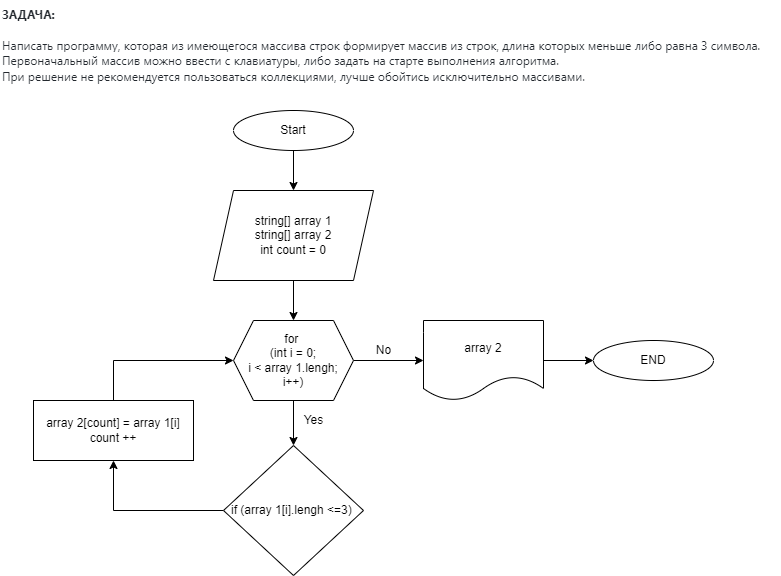

The diagram above was exported from draw.io. Its source (the exported page's mxGraphModel, read from the mxfile embedded in the PNG):
<mxGraphModel dx="2105" dy="649" grid="1" gridSize="10" guides="1" tooltips="1" connect="1" arrows="1" fold="1" page="1" pageScale="1" pageWidth="827" pageHeight="1169" math="0" shadow="0">
  <root>
    <mxCell id="0" />
    <mxCell id="1" parent="0" />
    <mxCell id="fPhCJyZCoUtmMV_cwziw-1" value="&lt;span style=&quot;color: rgb(36, 41, 47); font-family: -apple-system, BlinkMacSystemFont, &amp;quot;Segoe UI&amp;quot;, Helvetica, Arial, sans-serif, &amp;quot;Apple Color Emoji&amp;quot;, &amp;quot;Segoe UI Emoji&amp;quot;; background-color: rgb(255, 255, 255);&quot;&gt;&lt;font style=&quot;font-size: 12px;&quot;&gt;&lt;b&gt;ЗАДАЧА:&lt;/b&gt;&lt;br&gt;&lt;br&gt;Написать программу, которая из имеющегося массива строк формирует массив из строк, длина которых меньше либо равна 3 символа. &lt;br&gt;Первоначальный массив можно ввести с клавиатуры, либо задать на старте выполнения алгоритма. &lt;br&gt;При решение не рекомендуется пользоваться коллекциями, лучше обойтись исключительно массивами.&lt;/font&gt;&lt;/span&gt;" style="text;html=1;align=left;verticalAlign=middle;resizable=0;points=[];autosize=1;strokeColor=none;fillColor=none;" parent="1" vertex="1">
      <mxGeometry x="-803" y="10" width="780" height="90" as="geometry" />
    </mxCell>
    <mxCell id="fPhCJyZCoUtmMV_cwziw-15" value="" style="edgeStyle=orthogonalEdgeStyle;rounded=0;orthogonalLoop=1;jettySize=auto;html=1;fontSize=12;" parent="1" source="fPhCJyZCoUtmMV_cwziw-2" target="fPhCJyZCoUtmMV_cwziw-7" edge="1">
      <mxGeometry relative="1" as="geometry" />
    </mxCell>
    <mxCell id="fPhCJyZCoUtmMV_cwziw-2" value="Start" style="ellipse;whiteSpace=wrap;html=1;fontSize=12;" parent="1" vertex="1">
      <mxGeometry x="-570" y="120" width="120" height="40" as="geometry" />
    </mxCell>
    <mxCell id="fPhCJyZCoUtmMV_cwziw-4" value="END" style="ellipse;whiteSpace=wrap;html=1;fontSize=12;" parent="1" vertex="1">
      <mxGeometry x="-210" y="350" width="120" height="40" as="geometry" />
    </mxCell>
    <mxCell id="fPhCJyZCoUtmMV_cwziw-10" style="edgeStyle=orthogonalEdgeStyle;rounded=0;orthogonalLoop=1;jettySize=auto;html=1;entryX=0.5;entryY=1;entryDx=0;entryDy=0;fontSize=12;" parent="1" source="fPhCJyZCoUtmMV_cwziw-5" target="fPhCJyZCoUtmMV_cwziw-9" edge="1">
      <mxGeometry relative="1" as="geometry" />
    </mxCell>
    <mxCell id="fPhCJyZCoUtmMV_cwziw-13" value="" style="edgeStyle=orthogonalEdgeStyle;rounded=0;orthogonalLoop=1;jettySize=auto;html=1;fontSize=12;exitX=1;exitY=0.5;exitDx=0;exitDy=0;" parent="1" source="fPhCJyZCoUtmMV_cwziw-6" target="fPhCJyZCoUtmMV_cwziw-8" edge="1">
      <mxGeometry relative="1" as="geometry" />
    </mxCell>
    <mxCell id="fPhCJyZCoUtmMV_cwziw-5" value="if (array 1[i].lengh &amp;lt;=3)&amp;nbsp;" style="rhombus;whiteSpace=wrap;html=1;fontSize=12;" parent="1" vertex="1">
      <mxGeometry x="-580" y="455" width="140" height="130" as="geometry" />
    </mxCell>
    <mxCell id="fPhCJyZCoUtmMV_cwziw-12" style="edgeStyle=orthogonalEdgeStyle;rounded=0;orthogonalLoop=1;jettySize=auto;html=1;entryX=0.5;entryY=0;entryDx=0;entryDy=0;fontSize=12;" parent="1" source="fPhCJyZCoUtmMV_cwziw-6" target="fPhCJyZCoUtmMV_cwziw-5" edge="1">
      <mxGeometry relative="1" as="geometry" />
    </mxCell>
    <mxCell id="fPhCJyZCoUtmMV_cwziw-6" value="for &lt;br&gt;(int i = 0;&lt;br&gt;i &amp;lt; array 1.lengh;&lt;br&gt;i++)" style="shape=hexagon;perimeter=hexagonPerimeter2;whiteSpace=wrap;html=1;fixedSize=1;fontSize=12;" parent="1" vertex="1">
      <mxGeometry x="-570" y="330" width="120" height="80" as="geometry" />
    </mxCell>
    <mxCell id="fPhCJyZCoUtmMV_cwziw-16" value="" style="edgeStyle=orthogonalEdgeStyle;rounded=0;orthogonalLoop=1;jettySize=auto;html=1;fontSize=12;" parent="1" source="fPhCJyZCoUtmMV_cwziw-7" target="fPhCJyZCoUtmMV_cwziw-6" edge="1">
      <mxGeometry relative="1" as="geometry" />
    </mxCell>
    <mxCell id="fPhCJyZCoUtmMV_cwziw-7" value="string[] array 1&lt;br&gt;string[] array 2&lt;br&gt;int count = 0" style="shape=parallelogram;perimeter=parallelogramPerimeter;whiteSpace=wrap;html=1;fixedSize=1;fontSize=12;" parent="1" vertex="1">
      <mxGeometry x="-590" y="200" width="160" height="90" as="geometry" />
    </mxCell>
    <mxCell id="fPhCJyZCoUtmMV_cwziw-14" value="" style="edgeStyle=orthogonalEdgeStyle;rounded=0;orthogonalLoop=1;jettySize=auto;html=1;fontSize=12;" parent="1" source="fPhCJyZCoUtmMV_cwziw-8" target="fPhCJyZCoUtmMV_cwziw-4" edge="1">
      <mxGeometry relative="1" as="geometry" />
    </mxCell>
    <mxCell id="fPhCJyZCoUtmMV_cwziw-8" value="array 2" style="shape=document;whiteSpace=wrap;html=1;boundedLbl=1;fontSize=12;" parent="1" vertex="1">
      <mxGeometry x="-380" y="330" width="120" height="80" as="geometry" />
    </mxCell>
    <mxCell id="fPhCJyZCoUtmMV_cwziw-11" style="edgeStyle=orthogonalEdgeStyle;rounded=0;orthogonalLoop=1;jettySize=auto;html=1;entryX=0;entryY=0.5;entryDx=0;entryDy=0;fontSize=12;exitX=0.5;exitY=0;exitDx=0;exitDy=0;" parent="1" source="fPhCJyZCoUtmMV_cwziw-9" target="fPhCJyZCoUtmMV_cwziw-6" edge="1">
      <mxGeometry relative="1" as="geometry" />
    </mxCell>
    <mxCell id="fPhCJyZCoUtmMV_cwziw-9" value="array 2[count] = array 1[i]&lt;br&gt;count ++" style="rounded=0;whiteSpace=wrap;html=1;fontSize=12;" parent="1" vertex="1">
      <mxGeometry x="-770" y="410" width="160" height="60" as="geometry" />
    </mxCell>
    <mxCell id="3hGalmDHgzxSGi8buwrF-1" value="Yes" style="text;html=1;align=center;verticalAlign=middle;resizable=0;points=[];autosize=1;strokeColor=none;fillColor=none;" vertex="1" parent="1">
      <mxGeometry x="-510" y="415" width="40" height="30" as="geometry" />
    </mxCell>
    <mxCell id="3hGalmDHgzxSGi8buwrF-2" value="No" style="text;html=1;align=center;verticalAlign=middle;resizable=0;points=[];autosize=1;strokeColor=none;fillColor=none;" vertex="1" parent="1">
      <mxGeometry x="-440" y="345" width="40" height="30" as="geometry" />
    </mxCell>
  </root>
</mxGraphModel>